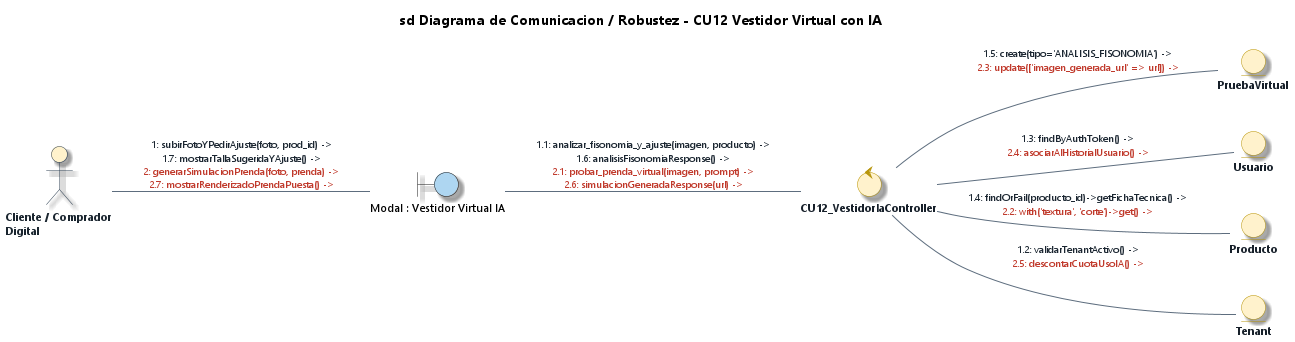

The diagram above was rendered by PlantUML. Its source (embedded in the PNG):
@startuml Diagrama_Robustez_CU12_Vestidor_Virtual_IA_EA
' DIAGRAMA DE ROBUSTEZ Y COMUNICACIÓN (BCE) - CU12
' Caso de Uso: CU12 - Utilizar Vestidor Virtual Mediante IA
' Estilo: Enterprise Architect 15 / 16 (Notación de Ivar Jacobson / ICONIX)
' Proyecto: ECOMMERCE_TIENDA (SaaS Multi-Tenant)

title **sd Diagrama de Comunicacion / Robustez - CU12 Vestidor Virtual con IA**

left to right direction

' --- CONFIGURACIÓN DE ESTILO ENTERPRISE ARCHITECT ---
skinparam backgroundColor #FFFFFF
skinparam defaultFontName "Segoe UI"
skinparam defaultFontSize 11
skinparam shadowing true
skinparam roundcorner 12

skinparam actor {
    BackgroundColor #FFF2CC
    BorderColor #2C3E50
    FontColor #1A252F
    FontStyle bold
}

skinparam control {
    BackgroundColor #FFF2CC
    BorderColor #B7950B
    FontColor #17202A
    FontStyle bold
}

skinparam entity {
    BackgroundColor #FFF2CC
    BorderColor #B7950B
    FontColor #17202A
    FontStyle bold
}

skinparam arrow {
    Color #5D6D7E
    FontColor #1B2631
    FontSize 10
}

' 1. ACTOR
actor "Cliente / Comprador\nDigital" as ActCliente

' 2. VISTAS REALES DEL FRONTEND (BOUNDARIES)
boundary "Modal : Vestidor Virtual IA" as B_VestidorModal #AED6F1

' 3. CONTROLADOR REAL DEL BACKEND (CONTROL) - 1 Solo Controlador Físico
control "CU12_VestidorIaController" as C_Vestidor

' 4. ENTIDADES REALES UTILIZADAS (ENTITIES) - Coinciden 1-a-1 con el Controller
entity "PruebaVirtual" as E_Prueba
entity "Usuario" as E_User
entity "Producto" as E_Prod
entity "Tenant" as E_Tenant

' ==============================================================================
' COMUNICACIONES UNIFICADAS (1 LÍNEA ÚNICA POR ASOCIACIÓN)
' Mensajes ordenados secuencialmente y coloreados por flujo
' ==============================================================================

' --- 1. INTERACCIÓN ACTOR -> BOUNDARY ---
ActCliente -- B_VestidorModal : <font color="#1B2631">1: subirFotoYPedirAjuste(foto, prod_id) -></font>\n<font color="#1B2631">1.7: mostrarTallaSugeridaYAjuste() -></font>\n<font color="#C0392B">2: generarSimulacionPrenda(foto, prenda) -></font>\n<font color="#C0392B">2.7: mostrarRenderizadoPrendaPuesta() -></font>

' --- 2. INVOCACIÓN BOUNDARY -> CONTROL ---
B_VestidorModal -- C_Vestidor : <font color="#1B2631">1.1: analizar_fisonomia_y_ajuste(imagen, producto) -></font>\n<font color="#1B2631">1.6: analisisFisonomiaResponse() -></font>\n<font color="#C0392B">2.1: probar_prenda_virtual(imagen, prompt) -></font>\n<font color="#C0392B">2.6: simulacionGeneradaResponse(url) -></font>

' --- 3. ACCESO A DATOS CONTROL -> ENTITY ---
C_Vestidor -- E_Tenant : <font color="#1B2631">1.2: validarTenantActivo() -></font>\n<font color="#C0392B">2.5: descontarCuotaUsoIA() -></font>
C_Vestidor -- E_User : <font color="#1B2631">1.3: findByAuthToken() -></font>\n<font color="#C0392B">2.4: asociarAlHistorialUsuario() -></font>
C_Vestidor -- E_Prod : <font color="#1B2631">1.4: findOrFail(producto_id)->getFichaTecnica() -></font>\n<font color="#C0392B">2.2: with('textura', 'corte')->get() -></font>
C_Vestidor -- E_Prueba : <font color="#1B2631">1.5: create(tipo='ANALISIS_FISONOMIA') -></font>\n<font color="#C0392B">2.3: update(['imagen_generada_url' => url]) -></font>

@enduml